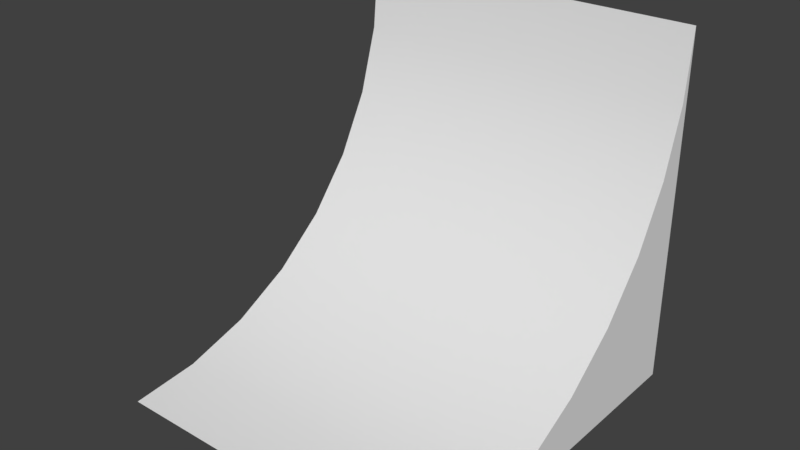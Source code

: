 # Source: quarterPipe5x5x5.blend  (saved by Blender 2.77.0; exported with 4.5.12 LTS)
import bpy
from mathutils import Matrix  # noqa: F401  (used for matrix-valued properties, if any)

bpy.ops.wm.read_factory_settings(use_empty=True)
scene = bpy.context.scene
scene.name = 'Scene'

# ---- collections
col_collection_1 = bpy.data.collections.new('Collection 1'); scene.collection.children.link(col_collection_1)

# ---- materials (node trees are filled in below, after node groups)
mat_material = bpy.data.materials.new('Material')
mat_material.alpha_threshold = 0.0
mat_material.use_transparent_shadow = False
mat_material.roughness = 0.5
mat_material.line_color = (0.0, 0.0, 0.0, 1.0)

# ---- material node trees

# ---- world
world_world = bpy.data.worlds.new('World'); scene.world = world_world
world_world.color = (0.05088, 0.05088, 0.05088)
world_world.use_sun_shadow = False
world_world.sun_shadow_jitter_overblur = 0.0
world_world.cycles.sampling_method = 'MANUAL'

# ---- meshes
me_cube = bpy.data.meshes.new('Cube')
me_cube.from_pydata([(-5.0, 0.0, 5.0), (-5.0, -5.0, -4.768e-07), (-5.0, -4.025, 0.09607), (-5.0, -3.087, 0.3806), (-5.0, -2.222, 0.8427), (-5.0, -1.464, 1.464), (-5.0, -0.8426, 2.222), (-5.0, -0.3806, 3.087), (-5.0, -0.09607, 4.025), (-1.431e-06, 0.0, 5.0), (0.0, -5.0, -4.768e-07), (-4.768e-07, -2.222, 0.8427), (-9.537e-07, -0.8426, 2.222), (-9.537e-07, -0.3806, 3.087), (-9.537e-07, -0.09607, 4.025), (-5.0, 0.0, 0.0), (-5.0, -4.025, 0.0), (-5.0, -3.087, 0.0), (-5.0, -2.222, 0.0), (-5.0, -1.464, 0.0), (-5.0, -0.8426, 0.0), (-5.0, -0.3806, 0.0), (-5.0, -0.09607, 0.0), (-9.537e-07, -1.464, 1.464), (-4.768e-07, -3.087, 0.3806), (-4.768e-07, -4.025, 0.09607), (-1.431e-06, 0.0, 0.0), (-4.768e-07, -4.025, 0.0), (-4.768e-07, -3.087, 0.0), (-4.768e-07, -2.222, 0.0), (-9.537e-07, -1.464, 0.0), (-9.537e-07, -0.8426, 0.0), (-9.537e-07, -0.3806, 0.0), (-9.537e-07, -0.09607, 0.0)], [], [(4, 3, 24, 11), (5, 4, 11, 23), (6, 5, 23, 12), (7, 6, 12, 13), (8, 7, 13, 14), (0, 8, 14, 9), (2, 1, 10, 25), (3, 2, 25, 24), (7, 8, 22, 21), (12, 31, 32, 13), (8, 0, 15, 22), (1, 2, 16), (23, 30, 31, 12), (11, 29, 30, 23), (2, 3, 17, 16), (24, 28, 29, 11), (3, 4, 18, 17), (25, 27, 28, 24), (4, 5, 19, 18), (10, 27, 25), (5, 6, 20, 19), (14, 33, 26, 9), (6, 7, 21, 20), (13, 32, 33, 14)])
me_cube.polygons.foreach_set('use_smooth', [True] * 24)
_uv = me_cube.uv_layers.new(name='UVMap')
_uv.uv.foreach_set('vector', [2.009e-07, 0.4901, 1.005e-07, 0.3267, 1.0, 0.3267, 1.0, 0.4901, 2.009e-07, 0.6534, 2.009e-07, 0.4901, 1.0, 0.4901, 1.0, 0.6534, 2.009e-07, 0.8168, 2.009e-07, 0.6534, 1.0, 0.6534, 1.0, 0.8168, 2.009e-07, 0.9802, 2.009e-07, 0.8168, 1.0, 0.8168, 1.0, 0.9802, 1.005e-07, 1.144, 2.009e-07, 0.9802, 1.0, 0.9802, 1.0, 1.144, 0.0, 1.307, 1.005e-07, 1.144, 1.0, 1.144, 1.0, 1.307, 0.0, 0.1634, 0.0, 1.055e-06, 1.0, 0.0, 1.0, 0.1634, 1.005e-07, 0.3267, 0.0, 0.1634, 1.0, 0.1634, 1.0, 0.3267, 0.07612, 0.6173, 0.01921, 0.8049, 0.01921, 1.967e-06, 0.07612, 1.967e-06, 0.1685, 0.4444, 0.1685, 1.848e-06, 0.07612, 1.967e-06, 0.07612, 0.6173, 0.01921, 0.8049, -3.576e-07, 1.0, -9.537e-07, 1.967e-06, 0.01921, 1.967e-06, 1.0, 8.643e-07, 0.8049, 0.01922, 0.8049, 1.162e-06, 0.2929, 0.2929, 0.2929, 1.788e-06, 0.1685, 1.848e-06, 0.1685, 0.4444, 0.4444, 0.1685, 0.4444, 1.669e-06, 0.2929, 1.788e-06, 0.2929, 0.2929, 0.8049, 0.01922, 0.6173, 0.07612, 0.6173, 1.46e-06, 0.8049, 1.162e-06, 0.6173, 0.07612, 0.6173, 1.46e-06, 0.4444, 1.669e-06, 0.4444, 0.1685, 0.6173, 0.07612, 0.4444, 0.1685, 0.4444, 1.669e-06, 0.6173, 1.46e-06, 0.8049, 0.01922, 0.8049, 1.162e-06, 0.6173, 1.46e-06, 0.6173, 0.07612, 0.4444, 0.1685, 0.2929, 0.2929, 0.2929, 1.788e-06, 0.4444, 1.669e-06, 1.0, 8.643e-07, 0.8049, 1.162e-06, 0.8049, 0.01922, 0.2929, 0.2929, 0.1685, 0.4444, 0.1685, 1.848e-06, 0.2929, 1.788e-06, 0.01921, 0.8049, 0.01921, 1.967e-06, -9.537e-07, 1.967e-06, -3.576e-07, 1.0, 0.1685, 0.4444, 0.07612, 0.6173, 0.07612, 1.967e-06, 0.1685, 1.848e-06, 0.07612, 0.6173, 0.07612, 1.967e-06, 0.01921, 1.967e-06, 0.01921, 0.8049])
me_cube.materials.append(mat_material)
me_cube.use_remesh_preserve_volume = False
me_cube.use_remesh_preserve_attributes = False
me_cube.use_mirror_vertex_groups = False
me_cube.update()

# ---- objects
ob_quarterpipe5x5x5 = bpy.data.objects.new('quarterPipe5x5x5', me_cube)

# ---- transforms, parenting, visibility, modifiers, constraints
ob_quarterpipe5x5x5.location = (0.0, 0.0, 0.0)
ob_quarterpipe5x5x5.lock_rotations_4d = False
ob_quarterpipe5x5x5.empty_display_type = 'ARROWS'
ob_quarterpipe5x5x5.lineart.crease_threshold = 0.0
_m = ob_quarterpipe5x5x5.modifiers.new('EdgeSplit', 'EDGE_SPLIT')

# ---- collection membership
col_collection_1.objects.link(ob_quarterpipe5x5x5)

# ---- scene / render settings (as saved in the file)
scene.frame_start = 1; scene.frame_end = 250; scene.frame_set(1)
scene.render.engine = 'BLENDER_EEVEE_NEXT'
scene.render.resolution_percentage = 50
scene.render.dither_intensity = 0.0
scene.cycles.use_denoising = False
scene.cycles.samples = 128
scene.cycles.sampling_pattern = 'TABULATED_SOBOL'
scene.cycles.light_sampling_threshold = 0.0
scene.cycles.use_adaptive_sampling = False
scene.cycles.use_light_tree = False
scene.cycles.blur_glossy = 0.0
scene.cycles.sample_clamp_indirect = 0.0
scene.view_settings.view_transform = 'Standard'
bpy.context.view_layer.update()

# ---- added for rendering (the .blend has no active camera and no usable light): camera, sun
cam_auto = bpy.data.cameras.new('AutoCamera')
cam_auto.lens = 50.0
cam_auto.sensor_width = 36.0
cam_auto.clip_end = 1000.0
ob_auto_camera = bpy.data.objects.new('AutoCamera', cam_auto)
scene.collection.objects.link(ob_auto_camera)
ob_auto_camera.location = (5.51268, -12.1152, 8.91014)
ob_auto_camera.rotation_euler = (1.09748, -7.21219e-08, 0.694738)
scene.camera = ob_auto_camera
light_auto_sun = bpy.data.lights.new('AutoSun', 'SUN')
light_auto_sun.energy = 3.0
light_auto_sun.angle = 0.0523599
ob_auto_sun = bpy.data.objects.new('AutoSun', light_auto_sun)
scene.collection.objects.link(ob_auto_sun)
ob_auto_sun.rotation_euler = (0.872665, 0.174533, 0.523599)
bpy.context.view_layer.update()
